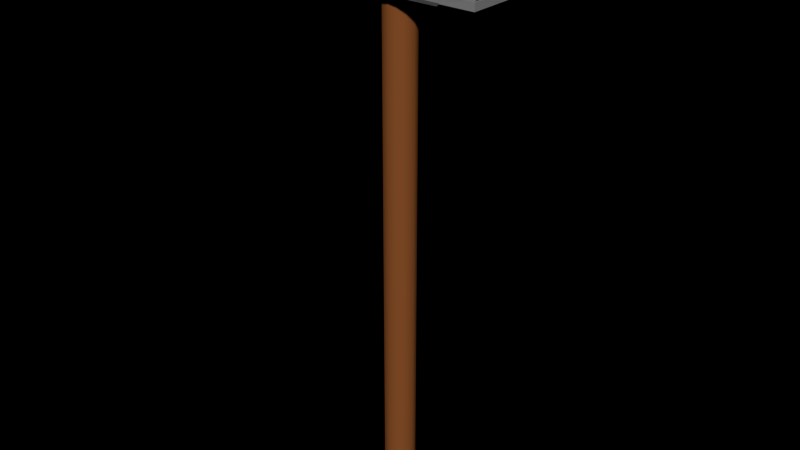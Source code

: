 # Source: hammer_2.blend  (saved by Blender 2.74.0; exported with 4.5.12 LTS)
import bpy
from mathutils import Matrix  # noqa: F401  (used for matrix-valued properties, if any)

bpy.ops.wm.read_factory_settings(use_empty=True)
scene = bpy.context.scene
scene.name = 'Scene'

# ---- collections
col_collection_1 = bpy.data.collections.new('Collection 1'); scene.collection.children.link(col_collection_1)

# ---- materials (node trees are filled in below, after node groups)
mat_wood = bpy.data.materials.new('wood')
mat_wood.alpha_threshold = 0.0
mat_wood.use_transparent_shadow = False
mat_wood.diffuse_color = (0.2462, 0.07929, 0.02146, 1.0)
mat_wood.roughness = 0.5
mat_wood.specular_intensity = 0.005155
mat_metakl = bpy.data.materials.new(',metakl')
mat_metakl.alpha_threshold = 0.0
mat_metakl.use_transparent_shadow = False
mat_metakl.diffuse_color = (0.233, 0.233, 0.233, 1.0)
mat_metakl.roughness = 0.5
mat_metakl.specular_intensity = 0.1392

# ---- material node trees

# ---- world
world_world = bpy.data.worlds.new('World'); scene.world = world_world
world_world.color = (0.0, 0.0, 0.0)
world_world.use_sun_shadow = False
world_world.sun_shadow_jitter_overblur = 0.0
world_world.cycles.sampling_method = 'MANUAL'
world_world.cycles.sample_map_resolution = 256

# ---- meshes
me_cylinder = bpy.data.meshes.new('Cylinder')
me_cylinder.from_pydata([(4.225e-09, 0.04303, 0.01726), (4.225e-09, 0.04303, 1.582), (0.03726, -0.02151, 0.01726), (0.02151, -0.03726, 1.582), (1.072e-08, -0.04303, 1.582), (-0.03726, -0.02151, 0.01726), (-0.03726, 0.02151, 0.01726), (-0.03726, 0.02151, 1.582), (0.02151, 0.03726, 0.007651), (0.03726, 0.02151, 0.007651), (0.02151, -0.03726, 0.007651), (1.473e-08, -0.04303, 0.007651), (-0.02151, -0.03726, 0.007651), (-0.03726, 0.02151, 0.007651), (-9.387e-06, 0.04741, 0.01727), (0.0238, 0.04103, 0.01727), (0.04123, 0.0236, 0.01727), (0.04761, -0.0002066, 0.01727), (0.04123, -0.02402, 0.01727), (0.0238, -0.04144, 0.01727), (-9.38e-06, -0.04782, 0.01727), (-0.02382, -0.04144, 0.01727), (-0.04125, -0.02402, 0.01727), (-0.04125, 0.0236, 0.01727), (-0.02382, 0.04103, 0.01727), (-9.383e-06, 0.04741, 0.007658), (0.04123, 0.0236, 0.007658), (0.04761, -0.0002066, 0.007658), (-9.376e-06, -0.04782, 0.007658), (-0.02382, -0.04144, 0.007658), (-0.02382, 0.04103, 0.007658), (1.872e-09, 0.04303, -6.648e-08), (0.02151, 0.03726, -6.648e-08), (0.03726, 0.02151, -6.648e-08), (0.04303, 4.45e-09, -6.648e-08), (0.03726, -0.02151, -6.648e-08), (-0.02151, -0.03726, -6.648e-08), (-0.04303, -1.367e-08, 1.582), (8.234e-09, 0.04303, 1.592), (0.03726, 0.02151, 1.592), (0.04303, 4.45e-09, 1.592), (-0.03726, 0.02151, 1.592), (0.0238, 0.04103, 1.582), (0.04123, 0.0236, 1.582), (0.04761, -0.0002066, 1.582), (-0.02382, -0.04144, 1.582), (-0.04125, -0.02402, 1.582), (-0.04125, 0.0236, 1.582), (-0.02382, 0.04103, 1.582), (-9.383e-06, 0.04741, 1.592), (0.0238, 0.04103, 1.592), (0.0238, -0.04144, 1.592), (-0.02382, 0.04103, 1.592), (0.03726, 0.02151, 1.6), (0.03726, -0.02151, 1.6), (0.02151, -0.03726, 1.6), (8.37e-09, -0.04303, 1.6), (-0.03726, -0.02151, 1.6), (-0.03726, 0.02151, 1.6), (-0.02151, 0.03726, 1.6), (4.225e-09, 0.04303, 1.382), (0.02151, 0.03726, 1.382), (0.03726, 0.02151, 1.382), (0.04303, 4.45e-09, 1.382), (0.02151, -0.03726, 1.382), (1.072e-08, -0.04303, 1.382), (-0.02151, -0.03726, 1.382), (-0.03726, 0.02151, 1.382), (-0.02151, 0.03726, 1.382), (0.03726, -0.02151, 1.382), (-0.03726, -0.02151, 1.382), (-0.04303, -1.367e-08, 1.382), (8.234e-09, 0.04303, 1.398), (0.02151, 0.03726, 1.398), (0.03726, 0.02151, 1.398), (0.04303, 4.45e-09, 1.398), (0.03726, -0.02151, 1.398), (0.02151, -0.03726, 1.398), (1.473e-08, -0.04303, 1.398), (-0.02151, -0.03726, 1.398), (-0.03726, -0.02151, 1.398), (-0.04303, -1.367e-08, 1.398), (-0.03726, 0.02151, 1.398), (-0.02151, 0.03726, 1.398), (-9.387e-06, 0.04741, 1.382), (0.0238, 0.04103, 1.382), (0.04123, 0.0236, 1.382), (0.0238, -0.04144, 1.382), (-0.02382, -0.04144, 1.382), (-0.04125, -0.02402, 1.382), (-0.02382, 0.04103, 1.382), (0.0238, 0.04103, 1.398), (0.04123, 0.0236, 1.398), (0.0238, -0.04144, 1.398), (-0.02382, -0.04144, 1.398), (-0.04763, -0.0002066, 1.398), (0.02151, 0.03726, 0.01726), (0.02151, 0.03726, 1.582), (0.03726, 0.02151, 0.01726), (0.03726, 0.02151, 1.582), (0.04303, 4.45e-09, 0.01726), (0.04303, 4.45e-09, 1.582), (0.02151, -0.03726, 0.01726), (1.072e-08, -0.04303, 0.01726), (-0.02151, -0.03726, 0.01726), (-0.02151, -0.03726, 1.582), (-0.04303, -1.367e-08, 0.01726), (-0.02151, 0.03726, 0.01726), (-0.02151, 0.03726, 1.582), (8.234e-09, 0.04303, 0.007651), (0.04303, 4.45e-09, 0.007651), (0.03726, -0.02151, 0.007651), (-0.03726, -0.02151, 0.007651), (-0.04303, -1.367e-08, 0.007651), (-0.02151, 0.03726, 0.007651), (-0.04763, -0.0002066, 0.01727), (0.0238, 0.04103, 0.007658), (0.04123, -0.02402, 0.007658), (0.0238, -0.04144, 0.007658), (-0.04125, -0.02402, 0.007658), (-0.04763, -0.0002066, 0.007658), (-0.04125, 0.0236, 0.007658), (0.02151, -0.03726, -6.648e-08), (8.37e-09, -0.04303, -6.648e-08), (-0.03726, -0.02151, -6.648e-08), (-0.04303, -1.367e-08, -6.648e-08), (-0.03726, 0.02151, -6.648e-08), (-0.02151, 0.03726, -6.648e-08), (-0.03726, -0.02151, 1.582), (0.02151, 0.03726, 1.592), (0.03726, -0.02151, 1.592), (0.02151, -0.03726, 1.592), (1.473e-08, -0.04303, 1.592), (-0.02151, -0.03726, 1.592), (-0.03726, -0.02151, 1.592), (-0.04303, -1.367e-08, 1.592), (-0.02151, 0.03726, 1.592), (-9.387e-06, 0.04741, 1.582), (0.04123, -0.02402, 1.582), (0.0238, -0.04144, 1.582), (-9.38e-06, -0.04782, 1.582), (-0.04763, -0.0002066, 1.582), (0.04123, 0.0236, 1.592), (0.04761, -0.0002066, 1.592), (0.04123, -0.02402, 1.592), (-9.376e-06, -0.04782, 1.592), (-0.02382, -0.04144, 1.592), (-0.04125, -0.02402, 1.592), (-0.04763, -0.0002066, 1.592), (-0.04125, 0.0236, 1.592), (1.872e-09, 0.04303, 1.6), (0.02151, 0.03726, 1.6), (0.04303, 4.45e-09, 1.6), (-0.02151, -0.03726, 1.6), (-0.04303, -1.367e-08, 1.6), (0.03726, -0.02151, 1.582), (0.04761, -0.0002066, 1.382), (0.04123, -0.02402, 1.382), (-9.38e-06, -0.04782, 1.382), (-0.04763, -0.0002066, 1.382), (-0.04125, 0.0236, 1.382), (-9.383e-06, 0.04741, 1.398), (0.04761, -0.0002066, 1.398), (0.04123, -0.02402, 1.398), (-9.376e-06, -0.04782, 1.398), (-0.04125, -0.02402, 1.398), (-0.04125, 0.0236, 1.398), (-0.02382, 0.04103, 1.398), (0.2634, -0.07906, 1.41), (0.1744, -0.07464, 1.554), (0.2683, -0.08342, 1.41), (0.2683, -0.08342, 1.43), (0.01486, -0.0729, 1.577), (0.1813, -0.0729, 1.577), (0.2564, -0.0729, 1.4), (0.1813, -0.006158, 1.4), (0.1549, -0.08627, 1.514), (0.01946, -0.08627, 1.44), (0.01712, -0.08345, 1.528), (0.1572, -0.08345, 1.551), (0.2693, -0.00619, 1.517), (0.2767, -0.0573, 1.529), (0.2634, -0.07906, 1.568), (0.2634, -0.07906, 1.554), (0.1744, -0.07906, 1.554), (0.2634, -0.07906, 1.525), (0.1744, -0.07906, 1.525), (0.1744, -0.07906, 1.568), (0.1744, -0.07906, 1.41), (0.1744, -0.07906, 1.43), (0.2484, -0.07464, 1.554), (0.2484, -0.07464, 1.525), (0.1744, -0.07464, 1.525), (0.2634, -0.07906, 1.43), (0.1744, -0.08342, 1.41), (0.1744, -0.08342, 1.43), (0.1608, -0.006158, 1.577), (0.1608, -0.0729, 1.577), (0.05443, -0.006158, 1.577), (0.2564, -0.006158, 1.577), (0.2564, -0.0729, 1.577), (0.1813, -0.006158, 1.577), (0.1608, -0.006158, 1.4), (0.1608, -0.0729, 1.4), (0.05443, -0.006158, 1.4), (0.01486, -0.0729, 1.4), (0.2564, -0.006158, 1.4), (0.1813, -0.0729, 1.4), (0.01946, -0.08627, 1.514), (0.1549, -0.08627, 1.44), (0.01712, -0.08345, 1.551), (0.1572, -0.08345, 1.528), (0.2693, -0.07287, 1.517), (0.2693, -0.07287, 1.437), (0.2693, -0.00619, 1.437), (0.2767, -0.0573, 1.533), (-0.2634, -0.07906, 1.554), (1.125e-08, -0.07906, 1.525), (-0.1744, -0.07464, 1.554), (1.125e-08, -0.07906, 1.43), (-0.2683, -0.08342, 1.41), (-0.1744, -0.08342, 1.43), (-0.05443, -0.006158, 1.577), (-0.01486, -0.0729, 1.577), (-0.2564, -0.0729, 1.577), (-0.1813, -0.0729, 1.577), (-0.1608, -0.0729, 1.4), (-0.2564, -0.0729, 1.4), (-0.01946, -0.08627, 1.44), (-0.1549, -0.08627, 1.44), (-0.01712, -0.08345, 1.551), (-0.1572, -0.08345, 1.528), (-0.2693, -0.00619, 1.517), (-0.2693, -0.00619, 1.437), (-0.2634, -0.07906, 1.568), (-0.1744, -0.07906, 1.554), (-0.2634, -0.07906, 1.525), (-0.1744, -0.07906, 1.525), (-0.1744, -0.07906, 1.568), (1.125e-08, -0.07906, 1.568), (1.125e-08, -0.07906, 1.41), (-0.1744, -0.07906, 1.41), (1.125e-08, -0.07906, 1.554), (-0.1744, -0.07906, 1.43), (-0.2484, -0.07464, 1.554), (-0.2484, -0.07464, 1.525), (-0.1744, -0.07464, 1.525), (-0.2634, -0.07906, 1.43), (-0.2683, -0.08342, 1.43), (-0.1744, -0.08342, 1.41), (-0.1608, -0.006158, 1.577), (-0.1608, -0.0729, 1.577), (-0.2564, -0.006158, 1.577), (-0.1813, -0.006158, 1.577), (-0.1608, -0.006158, 1.4), (-0.05443, -0.006158, 1.4), (-0.01486, -0.0729, 1.4), (-0.2564, -0.006158, 1.4), (-0.1813, -0.006158, 1.4), (-0.1813, -0.0729, 1.4), (-0.2634, -0.07906, 1.41), (-0.01946, -0.08627, 1.514), (-0.1549, -0.08627, 1.514), (-0.1572, -0.08345, 1.551), (-0.01712, -0.08345, 1.528), (-0.2693, -0.07287, 1.517), (-0.2693, -0.07287, 1.437), (-0.2767, -0.0573, 1.533), (-0.2767, -0.0573, 1.529), (0.2634, 0.07906, 1.554), (0.2634, 0.07906, 1.525), (0.2634, 3.912e-08, 1.554), (0.2484, 0.07464, 1.554), (0.2484, 3.912e-08, 1.525), (0.2634, 3.912e-08, 1.43), (0.1744, 0.07906, 1.43), (0.2683, 0.08342, 1.41), (0.2683, 0.08342, 1.43), (0.2683, 3.912e-08, 1.43), (0.05443, 0.006159, 1.577), (0.1813, 0.006159, 1.577), (0.01486, 0.0729, 1.4), (0.01946, 0.08627, 1.514), (0.1549, 0.08627, 1.514), (0.1549, 0.08627, 1.44), (0.01712, 0.08345, 1.551), (0.01712, 0.08345, 1.528), (0.1572, 0.08345, 1.551), (0.1572, 0.08345, 1.528), (0.2693, 0.07287, 1.517), (0.2767, 0.0573, 1.529), (0.2634, 3.912e-08, 1.568), (0.2634, 0.07906, 1.568), (0.1744, 0.07464, 1.554), (0.1744, 0.07906, 1.554), (0.2634, 3.912e-08, 1.525), (0.1744, 0.07906, 1.525), (0.1744, 0.07906, 1.568), (0.1744, 0.07906, 1.41), (0.1744, 3.912e-08, 1.568), (0.2484, 3.912e-08, 1.554), (0.2484, 0.07464, 1.525), (0.1744, 0.07464, 1.525), (0.2634, 0.07906, 1.43), (0.1744, 0.08342, 1.41), (0.2683, 3.912e-08, 1.41), (0.1744, 0.08342, 1.43), (0.1608, 0.006159, 1.577), (0.1608, 0.0729, 1.577), (0.01486, 0.0729, 1.577), (0.2564, 0.006159, 1.577), (0.2564, 0.0729, 1.577), (0.1813, 0.0729, 1.577), (0.1608, 0.006159, 1.4), (0.1608, 0.0729, 1.4), (0.05443, 0.006159, 1.4), (0.1744, 3.912e-08, 1.41), (0.2564, 0.006159, 1.4), (0.2564, 0.0729, 1.4), (0.1813, 0.006159, 1.4), (0.1813, 0.0729, 1.4), (0.2634, 0.07906, 1.41), (0.2634, 3.912e-08, 1.41), (0.01946, 0.08627, 1.44), (0.2693, 0.00619, 1.517), (0.2693, 0.07287, 1.437), (0.2693, 0.00619, 1.437), (0.2767, 0.0573, 1.533), (0.2698, 3.912e-08, 1.533), (0.2698, 3.912e-08, 1.529), (-0.2634, 0.07906, 1.554), (-0.2634, 3.912e-08, 1.554), (1.125e-08, 3.912e-08, 1.568), (-0.2484, 3.912e-08, 1.525), (-0.1744, 0.07464, 1.554), (-0.1744, 0.07464, 1.525), (-0.2634, 3.912e-08, 1.43), (-0.2683, 0.08342, 1.41), (-0.1744, 0.08342, 1.41), (-0.2683, 3.912e-08, 1.43), (-0.1744, 0.08342, 1.43), (-0.1608, 0.0729, 1.577), (-0.01486, 0.0729, 1.577), (-0.2564, 0.0729, 1.577), (-0.2564, 0.006159, 1.577), (1.125e-08, 3.912e-08, 1.41), (-0.1608, 0.006159, 1.4), (-0.01946, 0.08627, 1.514), (-0.01946, 0.08627, 1.44), (-0.2693, 0.07287, 1.517), (-0.2693, 0.00619, 1.437), (-0.2698, 3.912e-08, 1.529), (-0.2634, 3.912e-08, 1.568), (-0.2634, 0.07906, 1.568), (-0.1744, 0.07906, 1.554), (-0.2634, 0.07906, 1.525), (-0.2634, 3.912e-08, 1.525), (-0.1744, 0.07906, 1.525), (-0.1744, 0.07906, 1.568), (1.125e-08, 0.07906, 1.568), (1.125e-08, 0.07906, 1.41), (-0.1744, 0.07906, 1.41), (1.125e-08, 0.07906, 1.554), (1.125e-08, 0.07906, 1.525), (-0.1744, 0.07906, 1.43), (-0.1744, 3.912e-08, 1.568), (-0.2484, 0.07464, 1.554), (-0.2484, 3.912e-08, 1.554), (-0.2484, 0.07464, 1.525), (-0.2634, 0.07906, 1.43), (1.125e-08, 0.07906, 1.43), (-0.2683, 0.08342, 1.43), (-0.2683, 3.912e-08, 1.41), (-0.1608, 0.006159, 1.577), (-0.05443, 0.006159, 1.577), (-0.1813, 0.006159, 1.577), (-0.1813, 0.0729, 1.577), (-0.1608, 0.0729, 1.4), (-0.05443, 0.006159, 1.4), (-0.01486, 0.0729, 1.4), (-0.1744, 3.912e-08, 1.41), (-0.2564, 0.006159, 1.4), (-0.2564, 0.0729, 1.4), (-0.1813, 0.006159, 1.4), (-0.1813, 0.0729, 1.4), (-0.2634, 0.07906, 1.41), (-0.2634, 3.912e-08, 1.41), (-0.1549, 0.08627, 1.514), (-0.1549, 0.08627, 1.44), (-0.01712, 0.08345, 1.551), (-0.1572, 0.08345, 1.551), (-0.01712, 0.08345, 1.528), (-0.1572, 0.08345, 1.528), (-0.2693, 0.00619, 1.517), (-0.2693, 0.07287, 1.437), (-0.2767, 0.0573, 1.533), (-0.2767, 0.0573, 1.529), (-0.2698, 3.912e-08, 1.533)], [], [(98, 100, 17, 16), (104, 5, 22, 21), (96, 98, 16, 15), (103, 104, 21, 20), (112, 113, 125, 124), (45, 146, 147, 46), (2, 155, 3, 102), (77, 93, 163, 76), (79, 94, 164, 78), (74, 92, 91, 73), (75, 162, 92, 74), (73, 91, 161, 72), (78, 164, 93, 77), (76, 163, 162, 75), (71, 159, 160, 67), (299, 201, 199, 291), (287, 288, 286, 285), (274, 193, 171, 278), (291, 182, 183, 271), (186, 185, 191, 192), (189, 219, 240, 188), (187, 239, 242, 184), (186, 184, 179, 211), (203, 205, 204, 202), (193, 189, 195, 171), (182, 187, 184, 183), (184, 186, 192, 169), (191, 273, 329, 181), (190, 169, 192, 191), (183, 184, 169, 190), (185, 295, 273, 191), (271, 183, 190, 300), (193, 274, 214, 213), (219, 189, 209, 177), (185, 186, 189, 193), (278, 171, 170, 305), (171, 195, 194, 170), (189, 188, 194, 195), (197, 196, 198, 172), (299, 196, 197, 187), (332, 198, 196, 299), (239, 172, 198, 332), (187, 197, 172, 239), (200, 199, 201, 173), (291, 199, 200, 182), (187, 173, 201, 299), (182, 200, 173, 187), (345, 316, 202, 204), (174, 207, 175, 206), (316, 188, 203, 202), (168, 322, 305, 170), (188, 168, 170, 194), (240, 345, 204, 205), (188, 240, 205, 203), (322, 168, 174, 206), (316, 322, 206, 175), (188, 316, 175, 207), (168, 188, 207, 174), (176, 208, 177, 209), (189, 186, 176, 209), (217, 219, 177, 208), (186, 217, 208, 176), (179, 210, 178, 211), (217, 186, 211, 178), (184, 242, 210, 179), (242, 217, 178, 210), (180, 212, 213, 214), (274, 295, 180, 214), (185, 193, 213, 212), (295, 185, 212, 180), (328, 215, 181, 329), (300, 190, 215, 328), (190, 191, 181, 215), (336, 339, 248, 247), (352, 331, 216, 234), (237, 246, 245, 236), (243, 241, 240, 219), (238, 235, 242, 239), (237, 231, 263, 235), (226, 254, 255, 256), (247, 248, 221, 243), (234, 216, 235, 238), (235, 218, 246, 237), (245, 268, 351, 333), (244, 245, 246, 218), (216, 244, 218, 235), (236, 245, 333, 356), (331, 367, 244, 216), (247, 266, 233, 336), (219, 228, 229, 243), (236, 247, 243, 237), (339, 372, 220, 248), (248, 220, 249, 221), (243, 221, 249, 241), (251, 223, 222, 250), (365, 238, 251, 250), (332, 365, 250, 222), (239, 332, 222, 223), (238, 239, 223, 251), (224, 225, 253, 252), (352, 234, 224, 252), (365, 352, 252, 253), (238, 365, 253, 225), (234, 238, 225, 224), (345, 255, 254, 380), (227, 257, 258, 259), (380, 254, 226, 241), (260, 220, 372, 386), (241, 249, 220, 260), (240, 256, 255, 345), (241, 226, 256, 240), (386, 257, 227, 260), (380, 258, 257, 386), (241, 259, 258, 380), (260, 227, 259, 241), (262, 229, 228, 261), (243, 229, 262, 237), (217, 261, 228, 219), (237, 262, 261, 217), (263, 231, 264, 230), (217, 264, 231, 237), (235, 263, 230, 242), (242, 230, 264, 217), (232, 233, 266, 265), (336, 233, 232, 356), (236, 265, 266, 247), (356, 232, 265, 236), (397, 351, 268, 267), (367, 397, 267, 244), (244, 267, 268, 245), (274, 278, 277, 303), (291, 271, 269, 292), (296, 302, 301, 270), (275, 298, 360, 370), (297, 294, 362, 359), (296, 288, 287, 294), (314, 313, 315, 281), (303, 277, 306, 275), (292, 269, 294, 297), (294, 293, 302, 296), (301, 290, 329, 273), (272, 301, 302, 293), (269, 272, 293, 294), (270, 301, 273, 295), (271, 300, 272, 269), (303, 325, 326, 274), (370, 323, 284, 275), (270, 303, 275, 296), (278, 305, 276, 277), (277, 276, 304, 306), (275, 306, 304, 298), (308, 309, 279, 307), (299, 297, 308, 307), (332, 299, 307, 279), (359, 332, 279, 309), (297, 359, 309, 308), (311, 312, 280, 310), (291, 292, 311, 310), (299, 291, 310, 280), (297, 299, 280, 312), (292, 297, 312, 311), (345, 315, 313, 316), (318, 317, 319, 320), (316, 313, 314, 298), (321, 276, 305, 322), (298, 304, 276, 321), (360, 281, 315, 345), (298, 314, 281, 360), (322, 317, 318, 321), (316, 319, 317, 322), (298, 320, 319, 316), (321, 318, 320, 298), (283, 284, 323, 282), (275, 284, 283, 296), (363, 282, 323, 370), (296, 283, 282, 363), (363, 286, 288, 296), (294, 287, 285, 362), (362, 285, 286, 363), (324, 326, 325, 289), (274, 326, 324, 295), (270, 289, 325, 303), (295, 324, 289, 270), (328, 329, 290, 327), (300, 328, 327, 272), (272, 327, 290, 301), (336, 369, 371, 339), (352, 353, 330, 331), (357, 355, 368, 335), (364, 370, 360, 361), (358, 359, 362, 354), (357, 354, 390, 392), (377, 379, 378, 346), (369, 364, 340, 371), (353, 358, 354, 330), (354, 357, 335, 334), (368, 333, 351, 396), (366, 334, 335, 368), (330, 354, 334, 366), (355, 356, 333, 368), (331, 330, 366, 367), (369, 336, 350, 394), (370, 364, 388, 348), (355, 357, 364, 369), (339, 371, 337, 372), (371, 340, 338, 337), (364, 361, 338, 340), (341, 373, 374, 342), (365, 373, 341, 358), (332, 374, 373, 365), (359, 342, 374, 332), (358, 341, 342, 359), (343, 344, 375, 376), (352, 344, 343, 353), (365, 375, 344, 352), (358, 376, 375, 365), (353, 343, 376, 358), (345, 380, 346, 378), (382, 384, 383, 381), (380, 361, 377, 346), (385, 386, 372, 337), (361, 385, 337, 338), (360, 345, 378, 379), (361, 360, 379, 377), (386, 385, 382, 381), (380, 386, 381, 383), (361, 380, 383, 384), (385, 361, 384, 382), (387, 347, 348, 388), (364, 357, 387, 388), (363, 370, 348, 347), (357, 363, 347, 387), (390, 389, 391, 392), (363, 357, 392, 391), (354, 362, 389, 390), (362, 363, 391, 389), (393, 349, 394, 350), (336, 356, 393, 350), (355, 369, 394, 349), (356, 355, 349, 393), (397, 395, 396, 351), (367, 366, 395, 397), (366, 368, 396, 395), (81, 95, 165, 80), (83, 167, 166, 82), (90, 167, 161, 84), (160, 166, 167, 90), (159, 95, 166, 160), (89, 165, 95, 159), (88, 94, 165, 89), (158, 164, 94, 88), (87, 93, 164, 158), (157, 163, 93, 87), (156, 162, 163, 157), (86, 92, 162, 156), (85, 91, 92, 86), (84, 161, 91, 85), (72, 161, 167, 83), (70, 89, 159, 71), (82, 166, 95, 81), (80, 165, 94, 79), (64, 87, 158, 65), (62, 86, 156, 63), (67, 160, 90, 68), (66, 88, 89, 70), (60, 84, 85, 61), (69, 157, 87, 64), (61, 85, 86, 62), (68, 90, 84, 60), (63, 156, 157, 69), (65, 158, 88, 66), (0, 1, 97, 96), (96, 97, 99, 98), (98, 99, 101, 100), (102, 3, 4, 103), (103, 4, 105, 104), (100, 101, 155, 2), (107, 108, 1, 0), (6, 7, 108, 107), (102, 103, 20, 19), (114, 109, 31, 127), (10, 111, 117, 118), (6, 107, 24, 23), (12, 11, 28, 29), (0, 96, 15, 14), (113, 112, 119, 120), (2, 102, 19, 18), (114, 13, 121, 30), (9, 8, 116, 26), (24, 14, 25, 30), (23, 24, 30, 121), (115, 23, 121, 120), (22, 115, 120, 119), (21, 22, 119, 29), (20, 21, 29, 28), (19, 20, 28, 118), (18, 19, 118, 117), (17, 18, 117, 27), (16, 17, 27, 26), (15, 16, 26, 116), (14, 15, 116, 25), (110, 9, 26, 27), (109, 114, 30, 25), (5, 106, 115, 22), (8, 109, 25, 116), (13, 113, 120, 121), (107, 0, 14, 24), (112, 12, 29, 119), (100, 2, 18, 17), (11, 10, 118, 28), (106, 6, 23, 115), (111, 110, 27, 117), (31, 32, 33, 34, 35, 122, 123, 36, 124, 125, 126, 127), (13, 114, 127, 126), (113, 13, 126, 125), (12, 112, 124, 36), (11, 12, 36, 123), (10, 11, 123, 122), (111, 10, 122, 35), (110, 111, 35, 34), (9, 110, 34, 33), (8, 9, 33, 32), (109, 8, 32, 31), (136, 59, 150, 38), (131, 51, 144, 130), (133, 146, 145, 132), (135, 148, 147, 134), (136, 52, 149, 41), (39, 142, 50, 129), (48, 52, 49, 137), (47, 149, 52, 48), (141, 148, 149, 47), (46, 147, 148, 141), (140, 145, 146, 45), (139, 51, 145, 140), (138, 144, 51, 139), (44, 143, 144, 138), (43, 142, 143, 44), (42, 50, 142, 43), (137, 49, 50, 42), (40, 143, 142, 39), (38, 49, 52, 136), (128, 46, 141, 37), (129, 50, 49, 38), (41, 149, 148, 135), (134, 147, 146, 133), (132, 145, 51, 131), (130, 144, 143, 40), (150, 59, 58, 154, 57, 153, 56, 55, 54, 152, 53, 151), (41, 58, 59, 136), (135, 154, 58, 41), (134, 57, 154, 135), (133, 153, 57, 134), (132, 56, 153, 133), (131, 55, 56, 132), (130, 54, 55, 131), (40, 152, 54, 130), (39, 53, 152, 40), (129, 151, 53, 39), (38, 150, 151, 129), (104, 105, 128, 5), (5, 128, 37, 106), (106, 37, 7, 6), (3, 139, 140, 4), (99, 43, 44, 101), (7, 47, 48, 108), (105, 45, 46, 128), (1, 137, 42, 97), (155, 138, 139, 3), (97, 42, 43, 99), (108, 48, 137, 1), (101, 44, 138, 155), (4, 140, 45, 105), (37, 141, 47, 7)])
me_cylinder.polygons.foreach_set('use_smooth', [1, 1, 1, 1, 1, 1, 1, 1, 1, 1, 1, 1, 1, 1, 1, 0, 0, 0, 0, 0, 0, 0, 0, 0, 0, 0, 0, 0, 0, 0, 0, 0, 0, 0, 0, 0, 0, 0, 0, 0, 0, 0, 0, 0, 0, 0, 0, 0, 0, 0, 0, 0, 0, 0, 0, 0, 0, 0, 0, 0, 0, 0, 0, 0, 0, 0, 0, 0, 0, 0, 0, 0, 0, 0, 0, 0, 0, 0, 0, 0, 0, 0, 0, 0, 0, 0, 0, 0, 0, 0, 0, 0, 0, 0, 0, 0, 0, 0, 0, 0, 0, 0, 0, 0, 0, 0, 0, 0, 0, 0, 0, 0, 0, 0, 0, 0, 0, 0, 0, 0, 0, 0, 0, 0, 0, 0, 0, 0, 0, 0, 0, 0, 0, 0, 0, 0, 0, 0, 0, 0, 0, 0, 0, 0, 0, 0, 0, 0, 0, 0, 0, 0, 0, 0, 0, 0, 0, 0, 0, 0, 0, 0, 0, 0, 0, 0, 0, 0, 0, 0, 0, 0, 0, 0, 0, 0, 0, 0, 0, 0, 0, 0, 0, 0, 0, 0, 0, 0, 0, 0, 0, 0, 0, 0, 0, 0, 0, 0, 0, 0, 0, 0, 0, 0, 0, 0, 0, 0, 0, 0, 0, 0, 0, 0, 0, 0, 0, 0, 0, 0, 0, 0, 0, 0, 0, 0, 0, 0, 0, 0, 0, 0, 0, 0, 0, 0, 0, 0, 0, 0, 0, 0, 0, 1, 1, 1, 1, 1, 1, 1, 1, 1, 1, 1, 1, 1, 1, 1, 1, 1, 1, 1, 1, 1, 1, 1, 1, 1, 1, 1, 1, 1, 1, 1, 1, 1, 1, 1, 1, 1, 1, 1, 1, 1, 1, 1, 1, 1, 1, 1, 1, 1, 1, 1, 1, 1, 1, 1, 1, 1, 1, 1, 1, 1, 1, 1, 1, 1, 1, 1, 1, 1, 1, 1, 1, 1, 1, 1, 1, 1, 1, 1, 1, 1, 1, 1, 1, 1, 1, 1, 1, 1, 1, 1, 1, 1, 1, 1, 1, 1, 1, 1, 1, 1, 1, 1, 1, 1, 1, 1, 1, 1, 1, 1, 1, 1, 1, 1, 1, 1, 1, 1, 1, 1, 1, 1, 1, 1, 1, 1, 1, 1, 1, 1])
me_cylinder.polygons.foreach_set('material_index', [1, 1, 1, 1, 1, 1, 0, 1, 1, 1, 1, 1, 1, 1, 1, 1, 1, 1, 1, 1, 1, 1, 1, 1, 1, 1, 1, 1, 1, 1, 1, 1, 1, 1, 1, 1, 1, 1, 1, 1, 1, 1, 1, 1, 1, 1, 1, 1, 1, 1, 1, 1, 1, 1, 1, 1, 1, 1, 1, 1, 1, 1, 1, 1, 1, 1, 1, 1, 1, 1, 1, 1, 1, 1, 1, 1, 1, 1, 1, 1, 1, 1, 1, 1, 1, 1, 1, 1, 1, 1, 1, 1, 1, 1, 1, 1, 1, 1, 1, 1, 1, 1, 1, 1, 1, 1, 1, 1, 1, 1, 1, 1, 1, 1, 1, 1, 1, 1, 1, 1, 1, 1, 1, 1, 1, 1, 1, 1, 1, 1, 1, 1, 1, 1, 1, 1, 1, 1, 1, 1, 1, 1, 1, 1, 1, 1, 1, 1, 1, 1, 1, 1, 1, 1, 1, 1, 1, 1, 1, 1, 1, 1, 1, 1, 1, 1, 1, 1, 1, 1, 1, 1, 1, 1, 1, 1, 1, 1, 1, 1, 1, 1, 1, 1, 1, 1, 1, 1, 1, 1, 1, 1, 1, 1, 1, 1, 1, 1, 1, 1, 1, 1, 1, 1, 1, 1, 1, 1, 1, 1, 1, 1, 1, 1, 1, 1, 1, 1, 1, 1, 1, 1, 1, 1, 1, 1, 1, 1, 1, 1, 1, 1, 1, 1, 1, 1, 1, 1, 1, 1, 1, 1, 1, 1, 1, 1, 1, 1, 1, 1, 1, 1, 1, 1, 1, 1, 1, 1, 1, 1, 1, 1, 1, 1, 1, 1, 1, 1, 1, 1, 1, 0, 0, 0, 0, 0, 0, 0, 0, 1, 1, 1, 1, 1, 1, 1, 1, 1, 1, 1, 1, 1, 1, 1, 1, 1, 1, 1, 1, 1, 1, 1, 1, 1, 1, 1, 1, 1, 1, 1, 1, 1, 1, 1, 1, 1, 1, 1, 1, 1, 1, 1, 1, 1, 1, 1, 1, 1, 1, 1, 1, 1, 1, 1, 1, 1, 1, 1, 1, 1, 1, 1, 1, 1, 1, 1, 1, 1, 1, 1, 1, 1, 1, 1, 1, 1, 1, 1, 1, 1, 0, 0, 0, 1, 1, 1, 1, 1, 1, 1, 1, 1, 1, 1])
_k = set([(0, 96), (0, 107), (1, 97), (1, 108), (2, 100), (2, 102), (3, 4), (3, 155), (4, 105), (5, 104), (5, 106), (6, 106), (6, 107), (7, 37), (7, 108), (8, 9), (8, 109), (9, 110), (10, 11), (10, 111), (11, 12), (12, 112), (13, 113), (13, 114), (14, 15), (14, 24), (15, 16), (16, 17), (17, 18), (18, 19), (19, 20), (20, 21), (21, 22), (22, 115), (23, 24), (23, 115), (25, 30), (25, 116), (26, 27), (26, 116), (27, 117), (28, 29), (28, 118), (29, 119), (30, 121), (31, 32), (31, 127), (32, 33), (33, 34), (34, 35), (35, 122), (36, 123), (36, 124), (37, 128), (38, 129), (38, 136), (39, 40), (39, 129), (40, 130), (41, 135), (41, 136), (42, 43), (42, 137), (43, 44), (44, 138), (45, 46), (45, 140), (46, 141), (47, 48), (47, 141), (48, 137), (49, 50), (49, 52), (50, 142), (51, 144), (51, 145), (52, 149), (53, 151), (53, 152), (54, 55), (54, 152), (55, 56), (56, 153), (57, 153), (57, 154), (58, 59), (58, 154), (59, 150), (84, 85), (84, 90), (85, 86), (86, 156), (87, 157), (87, 158), (88, 89), (88, 158), (89, 159), (90, 160), (91, 92), (91, 161), (92, 162), (93, 163), (93, 164), (94, 164), (94, 165), (95, 165), (95, 166), (96, 98), (97, 99), (98, 100), (99, 101), (101, 155), (102, 103), (103, 104), (105, 128), (109, 114), (110, 111), (112, 113), (117, 118), (119, 120), (120, 121), (122, 123), (124, 125), (125, 126), (126, 127), (130, 131), (131, 132), (132, 133), (133, 134), (134, 135), (138, 139), (139, 140), (142, 143), (143, 144), (145, 146), (146, 147), (147, 148), (148, 149), (150, 151), (156, 157), (159, 160), (161, 167), (162, 163), (166, 167)])
me_cylinder.attributes.new('sharp_edge', 'BOOLEAN', 'EDGE').data.foreach_set('value', [ (min(e.vertices), max(e.vertices)) in _k for e in me_cylinder.edges])
_uv = me_cylinder.uv_layers.new(name='UVMap')
_uv.uv.foreach_set('vector', [0.3436, 0.09726, 0.3466, 0.1392, 0.338, 0.14, 0.3358, 0.09803, 0.3518, 0.3402, 0.3493, 0.3909, 0.3393, 0.3902, 0.3411, 0.3397, 0.3408, 0.05853, 0.3436, 0.09726, 0.3358, 0.09803, 0.3337, 0.0589, 0.3539, 0.2865, 0.3518, 0.3402, 0.3411, 0.3397, 0.3422, 0.2865, 0.3092, 0.3904, 0.309, 0.4387, 0.2933, 0.4385, 0.2927, 0.3903, 0.3522, 0.6473, 0.3489, 0.6647, 0.3124, 0.6693, 0.307, 0.6529, 0.1433, 0.007952, 0.143, 0.9919, 0.1258, 0.9919, 0.1262, 0.007996, 0.3621, 0.1331, 0.3727, 0.1326, 0.3735, 0.1822, 0.3637, 0.1828, 0.355, 0.02347, 0.3665, 0.01954, 0.3716, 0.07925, 0.36, 0.07992, 0.3662, 0.274, 0.3745, 0.2736, 0.3748, 0.3157, 0.367, 0.3159, 0.3651, 0.2297, 0.3741, 0.2291, 0.3745, 0.2736, 0.3662, 0.274, 0.367, 0.3159, 0.3748, 0.3157, 0.3745, 0.3553, 0.3674, 0.3552, 0.36, 0.07992, 0.3716, 0.07925, 0.3727, 0.1326, 0.3621, 0.1331, 0.3637, 0.1828, 0.3735, 0.1822, 0.3741, 0.2291, 0.3651, 0.2297, 0.41, 0.4822, 0.401, 0.4828, 0.4006, 0.4383, 0.4089, 0.4379, 0.5192, 0.8711, 0.5071, 0.8794, 0.4539, 0.8799, 0.4442, 0.8715, 0.5893, 0.3726, 0.5879, 0.3505, 0.7141, 0.3463, 0.7146, 0.3666, 0.8932, 0.1791, 0.971, 0.1786, 0.9754, 0.1834, 0.8932, 0.1839, 0.4442, 0.8715, 0.4555, 0.912, 0.4505, 0.9155, 0.4317, 0.8716, 0.566, 0.4233, 0.4823, 0.4374, 0.4932, 0.4321, 0.5621, 0.4195, 0.5611, 0.5185, 0.7271, 0.5135, 0.727, 0.5325, 0.5631, 0.5374, 0.5056, 0.9546, 0.7003, 0.9692, 0.7004, 0.9858, 0.4973, 0.9705, 0.566, 0.4233, 0.5721, 0.3917, 0.5873, 0.3969, 0.5861, 0.4188, 0.5759, 0.5823, 0.7084, 0.5821, 0.673, 0.6439, 0.5754, 0.6428, 0.4882, 0.5169, 0.5611, 0.5185, 0.558, 0.5218, 0.483, 0.5215, 0.4555, 0.912, 0.5056, 0.9546, 0.4973, 0.9705, 0.4505, 0.9155, 0.5721, 0.3917, 0.566, 0.4233, 0.5621, 0.4195, 0.5683, 0.3909, 0.9671, 0.07397, 0.8932, 0.07178, 0.8973, 0.04855, 0.9425, 0.05632, 0.4892, 0.4011, 0.5683, 0.3909, 0.5621, 0.4195, 0.4932, 0.4321, 0.4505, 0.9155, 0.4973, 0.9705, 0.4944, 0.973, 0.452, 0.9239, 0.9709, 0.08783, 0.8932, 0.08646, 0.8932, 0.07178, 0.9671, 0.07397, 0.4317, 0.8716, 0.4505, 0.9155, 0.452, 0.9239, 0.4194, 0.8717, 0.971, 0.1786, 0.8932, 0.1791, 0.9009, 0.1699, 0.9629, 0.1701, 0.7271, 0.5135, 0.5611, 0.5185, 0.5828, 0.5057, 0.7088, 0.5036, 0.4823, 0.4374, 0.566, 0.4233, 0.5611, 0.5185, 0.4882, 0.5169, 0.8932, 0.1839, 0.9754, 0.1834, 0.9755, 0.203, 0.8932, 0.2035, 0.483, 0.5215, 0.558, 0.5218, 0.5585, 0.5345, 0.4841, 0.5438, 0.5611, 0.5185, 0.5631, 0.5374, 0.5585, 0.5345, 0.558, 0.5218, 0.5263, 0.9438, 0.5334, 0.8813, 0.6396, 0.8806, 0.6808, 0.9565, 0.5192, 0.8711, 0.5334, 0.8813, 0.5263, 0.9438, 0.5056, 0.9546, 0.6997, 0.8701, 0.6396, 0.8806, 0.5334, 0.8813, 0.5192, 0.8711, 0.7003, 0.9692, 0.6808, 0.9565, 0.6396, 0.8806, 0.6997, 0.8701, 0.5056, 0.9546, 0.5263, 0.9438, 0.6808, 0.9565, 0.7003, 0.9692, 0.46, 0.9094, 0.4539, 0.8799, 0.5071, 0.8794, 0.4996, 0.937, 0.4442, 0.8715, 0.4539, 0.8799, 0.46, 0.9094, 0.4555, 0.912, 0.5056, 0.9546, 0.4996, 0.937, 0.5071, 0.8794, 0.5192, 0.8711, 0.4555, 0.912, 0.46, 0.9094, 0.4996, 0.937, 0.5056, 0.9546, 0.7247, 0.653, 0.5595, 0.653, 0.5754, 0.6428, 0.673, 0.6439, 0.4819, 0.5808, 0.5491, 0.5819, 0.5478, 0.6425, 0.4814, 0.6415, 0.5595, 0.653, 0.5589, 0.5712, 0.5759, 0.5823, 0.5754, 0.6428, 0.9712, 0.2079, 0.8932, 0.2084, 0.8932, 0.2035, 0.9755, 0.203, 0.5631, 0.5374, 0.4898, 0.5478, 0.4841, 0.5438, 0.5585, 0.5345, 0.7247, 0.5719, 0.7247, 0.653, 0.673, 0.6439, 0.7084, 0.5821, 0.5589, 0.5712, 0.7247, 0.5719, 0.7084, 0.5821, 0.5759, 0.5823, 0.4703, 0.653, 0.4698, 0.5702, 0.4819, 0.5808, 0.4814, 0.6415, 0.5595, 0.653, 0.4703, 0.653, 0.4814, 0.6415, 0.5478, 0.6425, 0.5589, 0.5712, 0.5595, 0.653, 0.5478, 0.6425, 0.5491, 0.5819, 0.4698, 0.5702, 0.5589, 0.5712, 0.5491, 0.5819, 0.4819, 0.5808, 0.5836, 0.4341, 0.7082, 0.437, 0.7088, 0.5036, 0.5828, 0.5057, 0.5611, 0.5185, 0.566, 0.4233, 0.5836, 0.4341, 0.5828, 0.5057, 0.727, 0.4257, 0.7271, 0.5135, 0.7088, 0.5036, 0.7082, 0.437, 0.566, 0.4233, 0.727, 0.4257, 0.7082, 0.437, 0.5836, 0.4341, 0.5873, 0.3969, 0.7112, 0.4017, 0.711, 0.4215, 0.5861, 0.4188, 0.727, 0.4257, 0.566, 0.4233, 0.5861, 0.4188, 0.711, 0.4215, 0.5721, 0.3917, 0.7262, 0.3978, 0.7112, 0.4017, 0.5873, 0.3969, 0.7262, 0.3978, 0.727, 0.4257, 0.711, 0.4215, 0.7112, 0.4017, 0.9015, 0.09559, 0.9629, 0.09698, 0.9629, 0.1701, 0.9009, 0.1699, 0.8932, 0.1791, 0.8932, 0.08646, 0.9015, 0.09559, 0.9009, 0.1699, 0.9709, 0.08783, 0.971, 0.1786, 0.9629, 0.1701, 0.9629, 0.09698, 0.8932, 0.08646, 0.9709, 0.08783, 0.9629, 0.09698, 0.9015, 0.09559, 0.8979, 0.04521, 0.9436, 0.05346, 0.9425, 0.05632, 0.8973, 0.04855, 0.9042, 0.01426, 0.9773, 0.03927, 0.9436, 0.05346, 0.8979, 0.04521, 0.9773, 0.03927, 0.9671, 0.07397, 0.9425, 0.05632, 0.9436, 0.05346, 0.7036, 0.04352, 0.7036, 0.03869, 0.7858, 0.03922, 0.7815, 0.04402, 0.9552, 0.8686, 0.9677, 0.8685, 0.9494, 0.9127, 0.9444, 0.9092, 0.893, 0.4232, 0.897, 0.4195, 0.9664, 0.4337, 0.9773, 0.4393, 0.8962, 0.5205, 0.8939, 0.5397, 0.727, 0.5325, 0.7271, 0.5135, 0.8947, 0.9524, 0.9033, 0.9681, 0.7004, 0.9858, 0.7003, 0.9692, 0.893, 0.4232, 0.8729, 0.4185, 0.872, 0.396, 0.8878, 0.3916, 0.8734, 0.5823, 0.874, 0.6428, 0.7764, 0.6439, 0.7409, 0.5821, 0.9702, 0.5201, 0.9754, 0.5248, 0.8993, 0.5239, 0.8962, 0.5205, 0.9444, 0.9092, 0.9494, 0.9127, 0.9033, 0.9681, 0.8947, 0.9524, 0.8878, 0.3916, 0.8916, 0.3909, 0.897, 0.4195, 0.893, 0.4232, 0.7776, 0.1486, 0.753, 0.1663, 0.7078, 0.1741, 0.7036, 0.1508, 0.971, 0.4026, 0.9664, 0.4337, 0.897, 0.4195, 0.8916, 0.3909, 0.9494, 0.9127, 0.948, 0.921, 0.9062, 0.9706, 0.9033, 0.9681, 0.7813, 0.1348, 0.7776, 0.1486, 0.7036, 0.1508, 0.7036, 0.1362, 0.9677, 0.8685, 0.98, 0.8685, 0.948, 0.921, 0.9494, 0.9127, 0.7815, 0.04402, 0.7734, 0.05247, 0.7114, 0.05275, 0.7036, 0.04352, 0.7271, 0.5135, 0.7454, 0.5037, 0.8743, 0.5072, 0.8962, 0.5205, 0.9773, 0.4393, 0.9702, 0.5201, 0.8962, 0.5205, 0.893, 0.4232, 0.7036, 0.03869, 0.7036, 0.0191, 0.7859, 0.01957, 0.7858, 0.03922, 0.9754, 0.5248, 0.9739, 0.5474, 0.8986, 0.5368, 0.8993, 0.5239, 0.8962, 0.5205, 0.8993, 0.5239, 0.8986, 0.5368, 0.8939, 0.5397, 0.8739, 0.9418, 0.7196, 0.9563, 0.7599, 0.8799, 0.8661, 0.8793, 0.8802, 0.869, 0.8947, 0.9524, 0.8739, 0.9418, 0.8661, 0.8793, 0.6997, 0.8701, 0.8802, 0.869, 0.8661, 0.8793, 0.7599, 0.8799, 0.7003, 0.9692, 0.6997, 0.8701, 0.7599, 0.8799, 0.7196, 0.9563, 0.8947, 0.9524, 0.7003, 0.9692, 0.7196, 0.9563, 0.8739, 0.9418, 0.9398, 0.9066, 0.9006, 0.9347, 0.8924, 0.8771, 0.9456, 0.8771, 0.9552, 0.8686, 0.9444, 0.9092, 0.9398, 0.9066, 0.9456, 0.8771, 0.8802, 0.869, 0.9552, 0.8686, 0.9456, 0.8771, 0.8924, 0.8771, 0.8947, 0.9524, 0.8802, 0.869, 0.8924, 0.8771, 0.9006, 0.9347, 0.9444, 0.9092, 0.8947, 0.9524, 0.9006, 0.9347, 0.9398, 0.9066, 0.7247, 0.653, 0.7764, 0.6439, 0.874, 0.6428, 0.8898, 0.653, 0.9675, 0.5808, 0.968, 0.6415, 0.9016, 0.6425, 0.9002, 0.5819, 0.8898, 0.653, 0.874, 0.6428, 0.8734, 0.5823, 0.8905, 0.5712, 0.7817, 0.0147, 0.7859, 0.01957, 0.7036, 0.0191, 0.7036, 0.01426, 0.8939, 0.5397, 0.8986, 0.5368, 0.9739, 0.5474, 0.968, 0.5513, 0.7247, 0.5719, 0.7409, 0.5821, 0.7764, 0.6439, 0.7247, 0.653, 0.8905, 0.5712, 0.8734, 0.5823, 0.7409, 0.5821, 0.7247, 0.5719, 0.9791, 0.653, 0.968, 0.6415, 0.9675, 0.5808, 0.9796, 0.5702, 0.8898, 0.653, 0.9016, 0.6425, 0.968, 0.6415, 0.9791, 0.653, 0.8905, 0.5712, 0.9002, 0.5819, 0.9016, 0.6425, 0.8898, 0.653, 0.9796, 0.5702, 0.9675, 0.5808, 0.9002, 0.5819, 0.8905, 0.5712, 0.8747, 0.4343, 0.8743, 0.5072, 0.7454, 0.5037, 0.746, 0.4372, 0.8962, 0.5205, 0.8743, 0.5072, 0.8747, 0.4343, 0.893, 0.4232, 0.727, 0.4257, 0.746, 0.4372, 0.7454, 0.5037, 0.7271, 0.5135, 0.893, 0.4232, 0.8747, 0.4343, 0.746, 0.4372, 0.727, 0.4257, 0.872, 0.396, 0.8729, 0.4185, 0.7429, 0.4213, 0.742, 0.3997, 0.727, 0.4257, 0.7429, 0.4213, 0.8729, 0.4185, 0.893, 0.4232, 0.9033, 0.9681, 0.8839, 0.9759, 0.7208, 0.9902, 0.7004, 0.9858, 0.7262, 0.3978, 0.742, 0.3997, 0.7429, 0.4213, 0.727, 0.4257, 0.712, 0.127, 0.7114, 0.05275, 0.7734, 0.05247, 0.7734, 0.1256, 0.7036, 0.04352, 0.7114, 0.05275, 0.712, 0.127, 0.7036, 0.1362, 0.7813, 0.1348, 0.7734, 0.1256, 0.7734, 0.05247, 0.7815, 0.04402, 0.7036, 0.1362, 0.712, 0.127, 0.7734, 0.1256, 0.7813, 0.1348, 0.7084, 0.1774, 0.7078, 0.1741, 0.753, 0.1663, 0.7541, 0.1691, 0.7147, 0.2084, 0.7084, 0.1774, 0.7541, 0.1691, 0.7878, 0.1833, 0.7878, 0.1833, 0.7541, 0.1691, 0.753, 0.1663, 0.7776, 0.1486, 0.8932, 0.1791, 0.8932, 0.1839, 0.811, 0.1834, 0.8153, 0.1786, 0.4442, 0.8715, 0.4317, 0.8716, 0.45, 0.8275, 0.455, 0.831, 0.5676, 0.3462, 0.5637, 0.3501, 0.494, 0.3376, 0.483, 0.3323, 0.5624, 0.2498, 0.5644, 0.2307, 0.7302, 0.2355, 0.7302, 0.2546, 0.5047, 0.7878, 0.4961, 0.772, 0.699, 0.7543, 0.6991, 0.7709, 0.5676, 0.3462, 0.5879, 0.3505, 0.5893, 0.3726, 0.574, 0.378, 0.5759, 0.7236, 0.5754, 0.6631, 0.673, 0.662, 0.7084, 0.7238, 0.4886, 0.2516, 0.4833, 0.2469, 0.5593, 0.2465, 0.5624, 0.2498, 0.455, 0.831, 0.45, 0.8275, 0.4961, 0.772, 0.5047, 0.7878, 0.574, 0.378, 0.5702, 0.3789, 0.5637, 0.3501, 0.5676, 0.3462, 0.8192, 0.074, 0.8438, 0.05634, 0.889, 0.04855, 0.8932, 0.07178, 0.4901, 0.369, 0.494, 0.3376, 0.5637, 0.3501, 0.5702, 0.3789, 0.45, 0.8275, 0.4514, 0.8191, 0.4932, 0.7695, 0.4961, 0.772, 0.8155, 0.08786, 0.8192, 0.074, 0.8932, 0.07178, 0.8932, 0.08646, 0.4317, 0.8716, 0.4194, 0.8717, 0.4514, 0.8191, 0.45, 0.8275, 0.8153, 0.1786, 0.8235, 0.1702, 0.8855, 0.1699, 0.8932, 0.1791, 0.7302, 0.2546, 0.7119, 0.2645, 0.5844, 0.2627, 0.5624, 0.2498, 0.483, 0.3323, 0.4886, 0.2516, 0.5624, 0.2498, 0.5676, 0.3462, 0.8932, 0.1839, 0.8932, 0.2035, 0.8109, 0.2031, 0.811, 0.1834, 0.4833, 0.2469, 0.4844, 0.2244, 0.5598, 0.2336, 0.5593, 0.2465, 0.5624, 0.2498, 0.5593, 0.2465, 0.5598, 0.2336, 0.5644, 0.2307, 0.5255, 0.7984, 0.6798, 0.7838, 0.6395, 0.8603, 0.5333, 0.8608, 0.5192, 0.8711, 0.5047, 0.7878, 0.5255, 0.7984, 0.5333, 0.8608, 0.6997, 0.8701, 0.5192, 0.8711, 0.5333, 0.8608, 0.6395, 0.8603, 0.6991, 0.7709, 0.6997, 0.8701, 0.6395, 0.8603, 0.6798, 0.7838, 0.5047, 0.7878, 0.6991, 0.7709, 0.6798, 0.7838, 0.5255, 0.7984, 0.4596, 0.8335, 0.4988, 0.8055, 0.507, 0.863, 0.4538, 0.8631, 0.4442, 0.8715, 0.455, 0.831, 0.4596, 0.8335, 0.4538, 0.8631, 0.5192, 0.8711, 0.4442, 0.8715, 0.4538, 0.8631, 0.507, 0.863, 0.5047, 0.7878, 0.5192, 0.8711, 0.507, 0.863, 0.4988, 0.8055, 0.455, 0.831, 0.5047, 0.7878, 0.4988, 0.8055, 0.4596, 0.8335, 0.7247, 0.653, 0.673, 0.662, 0.5754, 0.6631, 0.5595, 0.653, 0.4819, 0.7252, 0.4814, 0.6644, 0.5478, 0.6634, 0.5491, 0.724, 0.5595, 0.653, 0.5754, 0.6631, 0.5759, 0.7236, 0.5589, 0.7347, 0.8152, 0.2079, 0.8109, 0.2031, 0.8932, 0.2035, 0.8932, 0.2084, 0.5644, 0.2307, 0.5598, 0.2336, 0.4844, 0.2244, 0.4902, 0.2204, 0.7247, 0.734, 0.7084, 0.7238, 0.673, 0.662, 0.7247, 0.653, 0.5589, 0.7347, 0.5759, 0.7236, 0.7084, 0.7238, 0.7247, 0.734, 0.4703, 0.653, 0.4814, 0.6644, 0.4819, 0.7252, 0.4698, 0.7357, 0.5595, 0.653, 0.5478, 0.6634, 0.4814, 0.6644, 0.4703, 0.653, 0.5589, 0.7347, 0.5491, 0.724, 0.5478, 0.6634, 0.5595, 0.653, 0.4698, 0.7357, 0.4819, 0.7252, 0.5491, 0.724, 0.5589, 0.7347, 0.5855, 0.335, 0.5844, 0.2627, 0.7119, 0.2645, 0.7114, 0.3307, 0.5624, 0.2498, 0.5844, 0.2627, 0.5855, 0.335, 0.5676, 0.3462, 0.7302, 0.3417, 0.7114, 0.3307, 0.7119, 0.2645, 0.7302, 0.2546, 0.5676, 0.3462, 0.5855, 0.335, 0.7114, 0.3307, 0.7302, 0.3417, 0.7302, 0.3417, 0.7141, 0.3463, 0.5879, 0.3505, 0.5676, 0.3462, 0.574, 0.378, 0.5893, 0.3726, 0.7146, 0.3666, 0.7302, 0.3705, 0.7302, 0.3705, 0.7146, 0.3666, 0.7141, 0.3463, 0.7302, 0.3417, 0.8849, 0.09559, 0.8855, 0.1699, 0.8235, 0.1702, 0.8234, 0.09701, 0.8932, 0.1791, 0.8855, 0.1699, 0.8849, 0.09559, 0.8932, 0.08646, 0.8155, 0.08786, 0.8234, 0.09701, 0.8235, 0.1702, 0.8153, 0.1786, 0.8932, 0.08646, 0.8849, 0.09559, 0.8234, 0.09701, 0.8155, 0.08786, 0.8884, 0.04521, 0.889, 0.04855, 0.8438, 0.05634, 0.8427, 0.05348, 0.8821, 0.01426, 0.8884, 0.04521, 0.8427, 0.05348, 0.809, 0.0393, 0.809, 0.0393, 0.8427, 0.05348, 0.8438, 0.05634, 0.8192, 0.074, 0.7036, 0.04352, 0.6258, 0.04402, 0.6215, 0.03922, 0.7036, 0.03869, 0.9552, 0.8686, 0.9439, 0.8282, 0.9489, 0.8246, 0.9677, 0.8685, 0.8927, 0.3462, 0.9773, 0.3323, 0.9663, 0.3376, 0.8966, 0.3501, 0.8979, 0.2498, 0.7302, 0.2546, 0.7302, 0.2355, 0.8959, 0.2307, 0.8938, 0.7855, 0.6991, 0.7709, 0.699, 0.7543, 0.9021, 0.7697, 0.8927, 0.3462, 0.8863, 0.378, 0.871, 0.3726, 0.8724, 0.3505, 0.8734, 0.7236, 0.7409, 0.7238, 0.7764, 0.662, 0.874, 0.6631, 0.9717, 0.2516, 0.8979, 0.2498, 0.901, 0.2465, 0.977, 0.2469, 0.9439, 0.8282, 0.8938, 0.7855, 0.9021, 0.7697, 0.9489, 0.8246, 0.8863, 0.378, 0.8927, 0.3462, 0.8966, 0.3501, 0.8901, 0.3789, 0.6297, 0.1486, 0.7036, 0.1508, 0.6995, 0.1741, 0.6543, 0.1663, 0.9702, 0.369, 0.8901, 0.3789, 0.8966, 0.3501, 0.9663, 0.3376, 0.9489, 0.8246, 0.9021, 0.7697, 0.905, 0.7672, 0.9474, 0.8162, 0.6259, 0.1348, 0.7036, 0.1362, 0.7036, 0.1508, 0.6297, 0.1486, 0.9677, 0.8685, 0.9489, 0.8246, 0.9474, 0.8162, 0.98, 0.8685, 0.6258, 0.04402, 0.7036, 0.04352, 0.6959, 0.05275, 0.6339, 0.05247, 0.7302, 0.2546, 0.8979, 0.2498, 0.8759, 0.2627, 0.7484, 0.2645, 0.9773, 0.3323, 0.8927, 0.3462, 0.8979, 0.2498, 0.9717, 0.2516, 0.7036, 0.03869, 0.6215, 0.03922, 0.6213, 0.01957, 0.7036, 0.0191, 0.977, 0.2469, 0.901, 0.2465, 0.9006, 0.2336, 0.9759, 0.2244, 0.8979, 0.2498, 0.8959, 0.2307, 0.9006, 0.2336, 0.901, 0.2465, 0.8731, 0.7964, 0.866, 0.8589, 0.7598, 0.8596, 0.7186, 0.7836, 0.8802, 0.869, 0.866, 0.8589, 0.8731, 0.7964, 0.8938, 0.7855, 0.6997, 0.8701, 0.7598, 0.8596, 0.866, 0.8589, 0.8802, 0.869, 0.6991, 0.7709, 0.7186, 0.7836, 0.7598, 0.8596, 0.6997, 0.8701, 0.8938, 0.7855, 0.8731, 0.7964, 0.7186, 0.7836, 0.6991, 0.7709, 0.9394, 0.8308, 0.9455, 0.8602, 0.8923, 0.8608, 0.8999, 0.8032, 0.9552, 0.8686, 0.9455, 0.8602, 0.9394, 0.8308, 0.9439, 0.8282, 0.8802, 0.869, 0.8923, 0.8608, 0.9455, 0.8602, 0.9552, 0.8686, 0.8938, 0.7855, 0.8999, 0.8032, 0.8923, 0.8608, 0.8802, 0.869, 0.9439, 0.8282, 0.9394, 0.8308, 0.8999, 0.8032, 0.8938, 0.7855, 0.7247, 0.653, 0.8898, 0.653, 0.874, 0.6631, 0.7764, 0.662, 0.9675, 0.7252, 0.9002, 0.724, 0.9016, 0.6634, 0.968, 0.6644, 0.8898, 0.653, 0.8905, 0.7347, 0.8734, 0.7236, 0.874, 0.6631, 0.6256, 0.0147, 0.7036, 0.01426, 0.7036, 0.0191, 0.6213, 0.01957, 0.8959, 0.2307, 0.9701, 0.2204, 0.9759, 0.2244, 0.9006, 0.2336, 0.7247, 0.734, 0.7247, 0.653, 0.7764, 0.662, 0.7409, 0.7238, 0.8905, 0.7347, 0.7247, 0.734, 0.7409, 0.7238, 0.8734, 0.7236, 0.9791, 0.653, 0.9796, 0.7357, 0.9675, 0.7252, 0.968, 0.6644, 0.8898, 0.653, 0.9791, 0.653, 0.968, 0.6644, 0.9016, 0.6634, 0.8905, 0.7347, 0.8898, 0.653, 0.9016, 0.6634, 0.9002, 0.724, 0.9796, 0.7357, 0.8905, 0.7347, 0.9002, 0.724, 0.9675, 0.7252, 0.8748, 0.335, 0.7489, 0.3307, 0.7484, 0.2645, 0.8759, 0.2627, 0.8979, 0.2498, 0.8927, 0.3462, 0.8748, 0.335, 0.8759, 0.2627, 0.7302, 0.3417, 0.7302, 0.2546, 0.7484, 0.2645, 0.7489, 0.3307, 0.8927, 0.3462, 0.7302, 0.3417, 0.7489, 0.3307, 0.8748, 0.335, 0.871, 0.3726, 0.7457, 0.3666, 0.7463, 0.3463, 0.8724, 0.3505, 0.7302, 0.3417, 0.8927, 0.3462, 0.8724, 0.3505, 0.7463, 0.3463, 0.8863, 0.378, 0.7302, 0.3705, 0.7457, 0.3666, 0.871, 0.3726, 0.7302, 0.3705, 0.7302, 0.3417, 0.7463, 0.3463, 0.7457, 0.3666, 0.6953, 0.127, 0.6339, 0.1256, 0.6339, 0.05247, 0.6959, 0.05275, 0.7036, 0.04352, 0.7036, 0.1362, 0.6953, 0.127, 0.6959, 0.05275, 0.6259, 0.1348, 0.6258, 0.04402, 0.6339, 0.05247, 0.6339, 0.1256, 0.7036, 0.1362, 0.6259, 0.1348, 0.6339, 0.1256, 0.6953, 0.127, 0.6989, 0.1774, 0.6532, 0.1691, 0.6543, 0.1663, 0.6995, 0.1741, 0.6926, 0.2084, 0.6195, 0.1833, 0.6532, 0.1691, 0.6989, 0.1774, 0.6195, 0.1833, 0.6297, 0.1486, 0.6543, 0.1663, 0.6532, 0.1691, 0.3622, 0.4806, 0.3713, 0.4813, 0.3704, 0.5288, 0.3603, 0.5279, 0.3659, 0.3944, 0.3736, 0.3948, 0.3724, 0.4368, 0.364, 0.4362, 0.4004, 0.3963, 0.3736, 0.3948, 0.3745, 0.3553, 0.4006, 0.3568, 0.4006, 0.4383, 0.3724, 0.4368, 0.3736, 0.3948, 0.4004, 0.3963, 0.401, 0.4828, 0.3713, 0.4813, 0.3724, 0.4368, 0.4006, 0.4383, 0.4017, 0.5302, 0.3704, 0.5288, 0.3713, 0.4813, 0.401, 0.4828, 0.406, 0.5842, 0.3663, 0.5847, 0.3704, 0.5288, 0.4017, 0.5302, 0.4065, 0.08055, 0.3716, 0.07925, 0.3665, 0.01954, 0.4106, 0.01868, 0.4059, 0.1341, 0.3727, 0.1326, 0.3716, 0.07925, 0.4065, 0.08055, 0.405, 0.1837, 0.3735, 0.1822, 0.3727, 0.1326, 0.4059, 0.1341, 0.4039, 0.2306, 0.3741, 0.2291, 0.3735, 0.1822, 0.405, 0.1837, 0.4028, 0.2751, 0.3745, 0.2736, 0.3741, 0.2291, 0.4039, 0.2306, 0.4015, 0.3172, 0.3748, 0.3157, 0.3745, 0.2736, 0.4028, 0.2751, 0.4006, 0.3568, 0.3745, 0.3553, 0.3748, 0.3157, 0.4015, 0.3172, 0.3674, 0.3552, 0.3745, 0.3553, 0.3736, 0.3948, 0.3659, 0.3944, 0.4116, 0.5292, 0.4017, 0.5302, 0.401, 0.4828, 0.41, 0.4822, 0.364, 0.4362, 0.3724, 0.4368, 0.3713, 0.4813, 0.3622, 0.4806, 0.3603, 0.5279, 0.3704, 0.5288, 0.3663, 0.5847, 0.355, 0.5804, 0.4165, 0.1345, 0.4059, 0.1341, 0.4065, 0.08055, 0.4184, 0.08103, 0.4111, 0.2757, 0.4028, 0.2751, 0.4039, 0.2306, 0.4129, 0.2313, 0.4089, 0.4379, 0.4006, 0.4383, 0.4004, 0.3963, 0.4081, 0.3961, 0.417, 0.5799, 0.406, 0.5842, 0.4017, 0.5302, 0.4116, 0.5292, 0.4077, 0.3569, 0.4006, 0.3568, 0.4015, 0.3172, 0.4093, 0.3176, 0.4148, 0.1843, 0.405, 0.1837, 0.4059, 0.1341, 0.4165, 0.1345, 0.4093, 0.3176, 0.4015, 0.3172, 0.4028, 0.2751, 0.4111, 0.2757, 0.4081, 0.3961, 0.4004, 0.3963, 0.4006, 0.3568, 0.4077, 0.3569, 0.4129, 0.2313, 0.4039, 0.2306, 0.405, 0.1837, 0.4148, 0.1843, 0.4184, 0.08103, 0.4065, 0.08055, 0.4106, 0.01868, 0.4225, 0.02255, 0.212, 0.007774, 0.2117, 0.9917, 0.1945, 0.9917, 0.1949, 0.007819, 0.1949, 0.007819, 0.1945, 0.9917, 0.1774, 0.9918, 0.1777, 0.007863, 0.1777, 0.007863, 0.1774, 0.9918, 0.1602, 0.9918, 0.1605, 0.007907, 0.1262, 0.007996, 0.1258, 0.9919, 0.1087, 0.992, 0.109, 0.008041, 0.109, 0.008041, 0.1087, 0.992, 0.09149, 0.992, 0.09183, 0.008085, 0.1605, 0.007907, 0.1602, 0.9918, 0.143, 0.9919, 0.1433, 0.007952, 0.02313, 0.008262, 0.02279, 0.9922, 0.00562, 0.9922, 0.00596, 0.008307, 0.04031, 0.008218, 0.03997, 0.9921, 0.02279, 0.9922, 0.02313, 0.008262, 0.352, 0.2334, 0.3539, 0.2865, 0.3422, 0.2865, 0.3415, 0.2339, 0.3086, 0.5288, 0.3066, 0.5725, 0.2917, 0.5718, 0.2935, 0.5283, 0.3107, 0.2346, 0.3115, 0.186, 0.3207, 0.1863, 0.3208, 0.2348, 0.3444, 0.4852, 0.3422, 0.5289, 0.3341, 0.5286, 0.3357, 0.4845, 0.3094, 0.3399, 0.3092, 0.2869, 0.3207, 0.287, 0.3197, 0.3399, 0.3406, 0.0206, 0.3408, 0.05853, 0.3337, 0.0589, 0.3334, 0.01868, 0.309, 0.4387, 0.3092, 0.3904, 0.3189, 0.3903, 0.318, 0.4384, 0.3494, 0.1845, 0.352, 0.2334, 0.3415, 0.2339, 0.34, 0.1852, 0.3086, 0.5288, 0.3087, 0.4847, 0.3171, 0.4845, 0.3164, 0.5289, 0.3117, 0.09914, 0.3113, 0.06008, 0.3182, 0.05992, 0.3192, 0.09924, 0.3341, 0.5286, 0.3349, 0.5755, 0.3142, 0.5749, 0.3164, 0.5289, 0.3357, 0.4845, 0.3341, 0.5286, 0.3164, 0.5289, 0.3171, 0.4845, 0.3375, 0.4384, 0.3357, 0.4845, 0.3171, 0.4845, 0.318, 0.4384, 0.3393, 0.3902, 0.3375, 0.4384, 0.318, 0.4384, 0.3189, 0.3903, 0.3411, 0.3397, 0.3393, 0.3902, 0.3189, 0.3903, 0.3197, 0.3399, 0.3422, 0.2865, 0.3411, 0.3397, 0.3197, 0.3399, 0.3207, 0.287, 0.3415, 0.2339, 0.3422, 0.2865, 0.3207, 0.287, 0.3208, 0.2348, 0.34, 0.1852, 0.3415, 0.2339, 0.3208, 0.2348, 0.3207, 0.1863, 0.338, 0.14, 0.34, 0.1852, 0.3207, 0.1863, 0.3201, 0.1412, 0.3358, 0.09803, 0.338, 0.14, 0.3201, 0.1412, 0.3192, 0.09924, 0.3337, 0.0589, 0.3358, 0.09803, 0.3192, 0.09924, 0.3182, 0.05992, 0.3334, 0.01868, 0.3337, 0.0589, 0.3182, 0.05992, 0.3155, 0.0194, 0.3118, 0.141, 0.3117, 0.09914, 0.3192, 0.09924, 0.3201, 0.1412, 0.3066, 0.5725, 0.3086, 0.5288, 0.3164, 0.5289, 0.3142, 0.5749, 0.3493, 0.3909, 0.3468, 0.4392, 0.3375, 0.4384, 0.3393, 0.3902, 0.3113, 0.06008, 0.3088, 0.02174, 0.3155, 0.0194, 0.3182, 0.05992, 0.3087, 0.4847, 0.309, 0.4387, 0.318, 0.4384, 0.3171, 0.4845, 0.3422, 0.5289, 0.3432, 0.573, 0.3349, 0.5755, 0.3341, 0.5286, 0.3092, 0.3904, 0.3094, 0.3399, 0.3197, 0.3399, 0.3189, 0.3903, 0.3466, 0.1392, 0.3494, 0.1845, 0.34, 0.1852, 0.338, 0.14, 0.3092, 0.2869, 0.3107, 0.2346, 0.3208, 0.2348, 0.3207, 0.287, 0.3468, 0.4392, 0.3444, 0.4852, 0.3357, 0.4845, 0.3375, 0.4384, 0.3115, 0.186, 0.3118, 0.141, 0.3201, 0.1412, 0.3207, 0.1863, 0.3349, 0.8005, 0.3044, 0.7899, 0.2834, 0.7655, 0.2774, 0.7338, 0.288, 0.7034, 0.3124, 0.6823, 0.344, 0.6763, 0.3745, 0.6869, 0.3955, 0.7113, 0.4015, 0.743, 0.3909, 0.7734, 0.3665, 0.7945, 0.3087, 0.4847, 0.3086, 0.5288, 0.2935, 0.5283, 0.2936, 0.4844, 0.309, 0.4387, 0.3087, 0.4847, 0.2936, 0.4844, 0.2933, 0.4385, 0.3094, 0.3399, 0.3092, 0.3904, 0.2927, 0.3903, 0.2921, 0.3397, 0.3092, 0.2869, 0.3094, 0.3399, 0.2921, 0.3397, 0.2917, 0.2864, 0.3107, 0.2346, 0.3092, 0.2869, 0.2917, 0.2864, 0.2939, 0.2338, 0.3115, 0.186, 0.3107, 0.2346, 0.2939, 0.2338, 0.2959, 0.1854, 0.3118, 0.141, 0.3115, 0.186, 0.2959, 0.1854, 0.2974, 0.1406, 0.3117, 0.09914, 0.3118, 0.141, 0.2974, 0.1406, 0.2982, 0.09898, 0.3113, 0.06008, 0.3117, 0.09914, 0.2982, 0.09898, 0.2983, 0.06026, 0.3088, 0.02174, 0.3113, 0.06008, 0.2983, 0.06026, 0.2966, 0.02244, 0.2701, 0.7545, 0.2792, 0.7531, 0.2973, 0.782, 0.2853, 0.7886, 0.3969, 0.7134, 0.4037, 0.7111, 0.4052, 0.7474, 0.3984, 0.7461, 0.3478, 0.6718, 0.3489, 0.6647, 0.3833, 0.6797, 0.3782, 0.6856, 0.2873, 0.6942, 0.2825, 0.6896, 0.3124, 0.6693, 0.3147, 0.6759, 0.2701, 0.7545, 0.2639, 0.7554, 0.2655, 0.7203, 0.2716, 0.7222, 0.3587, 0.7941, 0.3614, 0.7997, 0.3285, 0.8067, 0.3283, 0.8008, 0.2485, 0.7565, 0.2639, 0.7554, 0.2794, 0.7934, 0.2598, 0.8005, 0.2504, 0.7153, 0.2655, 0.7203, 0.2639, 0.7554, 0.2485, 0.7565, 0.2706, 0.6779, 0.2825, 0.6896, 0.2655, 0.7203, 0.2504, 0.7153, 0.307, 0.6529, 0.3124, 0.6693, 0.2825, 0.6896, 0.2706, 0.6779, 0.3957, 0.6664, 0.3833, 0.6797, 0.3489, 0.6647, 0.3522, 0.6473, 0.4209, 0.7065, 0.4037, 0.7111, 0.3833, 0.6797, 0.3957, 0.6664, 0.4217, 0.7518, 0.4052, 0.7474, 0.4037, 0.7111, 0.4209, 0.7065, 0.4013, 0.7902, 0.3892, 0.7791, 0.4052, 0.7474, 0.4217, 0.7518, 0.3671, 0.814, 0.3614, 0.7997, 0.3892, 0.7791, 0.4013, 0.7902, 0.3288, 0.8211, 0.3285, 0.8067, 0.3614, 0.7997, 0.3671, 0.814, 0.2891, 0.8176, 0.2917, 0.7991, 0.3285, 0.8067, 0.3288, 0.8211, 0.3841, 0.7751, 0.3892, 0.7791, 0.3614, 0.7997, 0.3587, 0.7941, 0.2853, 0.7886, 0.2794, 0.7934, 0.2639, 0.7554, 0.2701, 0.7545, 0.303, 0.6437, 0.307, 0.6529, 0.2706, 0.6779, 0.2633, 0.672, 0.3283, 0.8008, 0.3285, 0.8067, 0.2917, 0.7991, 0.295, 0.793, 0.2716, 0.7222, 0.2655, 0.7203, 0.2825, 0.6896, 0.2873, 0.6942, 0.3147, 0.6759, 0.3124, 0.6693, 0.3489, 0.6647, 0.3478, 0.6718, 0.3782, 0.6856, 0.3833, 0.6797, 0.4037, 0.7111, 0.3969, 0.7134, 0.3984, 0.7461, 0.4052, 0.7474, 0.3892, 0.7791, 0.3841, 0.7751, 0.3394, 0.8045, 0.3029, 0.7926, 0.283, 0.7678, 0.2774, 0.7367, 0.287, 0.7056, 0.3088, 0.6816, 0.3396, 0.673, 0.3705, 0.6818, 0.3921, 0.7051, 0.3998, 0.7358, 0.3927, 0.7667, 0.374, 0.7917, 0.2716, 0.7222, 0.2796, 0.725, 0.2792, 0.7531, 0.2701, 0.7545, 0.2873, 0.6942, 0.2935, 0.7005, 0.2796, 0.725, 0.2716, 0.7222, 0.3147, 0.6759, 0.3178, 0.6847, 0.2935, 0.7005, 0.2873, 0.6942, 0.3478, 0.6718, 0.3462, 0.6806, 0.3178, 0.6847, 0.3147, 0.6759, 0.3782, 0.6856, 0.3722, 0.6923, 0.3462, 0.6806, 0.3478, 0.6718, 0.3969, 0.7134, 0.3882, 0.7158, 0.3722, 0.6923, 0.3782, 0.6856, 0.3984, 0.7461, 0.3899, 0.744, 0.3882, 0.7158, 0.3969, 0.7134, 0.3841, 0.7751, 0.3776, 0.7694, 0.3899, 0.744, 0.3984, 0.7461, 0.3587, 0.7941, 0.3553, 0.7865, 0.3776, 0.7694, 0.3841, 0.7751, 0.3283, 0.8008, 0.3283, 0.7929, 0.3553, 0.7865, 0.3587, 0.7941, 0.295, 0.793, 0.2973, 0.782, 0.3283, 0.7929, 0.3283, 0.8008, 0.09183, 0.008085, 0.09149, 0.992, 0.07431, 0.992, 0.07465, 0.008129, 0.07465, 0.008129, 0.07431, 0.992, 0.05714, 0.9921, 0.05748, 0.008174, 0.05748, 0.008174, 0.05714, 0.9921, 0.03997, 0.9921, 0.04031, 0.008218, 0.4312, 0.7038, 0.4209, 0.7065, 0.3957, 0.6664, 0.4036, 0.6572, 0.37, 0.8218, 0.3671, 0.814, 0.4013, 0.7902, 0.4078, 0.7966, 0.2419, 0.7134, 0.2504, 0.7153, 0.2485, 0.7565, 0.2405, 0.7575, 0.3535, 0.6366, 0.3522, 0.6473, 0.307, 0.6529, 0.303, 0.6437, 0.2904, 0.8251, 0.2891, 0.8176, 0.3288, 0.8211, 0.329, 0.8284, 0.4312, 0.7545, 0.4217, 0.7518, 0.4209, 0.7065, 0.4312, 0.7038, 0.329, 0.8284, 0.3288, 0.8211, 0.3671, 0.814, 0.37, 0.8218, 0.2405, 0.7575, 0.2485, 0.7565, 0.2598, 0.8005, 0.2511, 0.8004, 0.4078, 0.7966, 0.4013, 0.7902, 0.4217, 0.7518, 0.4312, 0.7545, 0.4036, 0.6572, 0.3957, 0.6664, 0.3522, 0.6473, 0.3535, 0.6366, 0.2633, 0.672, 0.2706, 0.6779, 0.2504, 0.7153, 0.2419, 0.7134])
me_cylinder.materials.append(mat_wood)
me_cylinder.materials.append(mat_metakl)
me_cylinder.use_remesh_preserve_volume = False
me_cylinder.use_remesh_preserve_attributes = False
me_cylinder.use_mirror_vertex_groups = False
me_cylinder.update()

# ---- objects
ob_hammer = bpy.data.objects.new('Hammer', me_cylinder)

# ---- transforms, parenting, visibility, modifiers, constraints
ob_hammer.location = (0.0, 0.0, 0.0)
ob_hammer.lineart.crease_threshold = 0.0
_vg = ob_hammer.vertex_groups.new(name='head')
_vg = ob_hammer.vertex_groups.new(name='shaft')
_m = ob_hammer.modifiers.new('EdgeSplit', 'EDGE_SPLIT')
_m.use_edge_angle = False
_m = ob_hammer.modifiers.new('Triangulate', 'TRIANGULATE')

# ---- collection membership
col_collection_1.objects.link(ob_hammer)

# ---- scene / render settings (as saved in the file)
scene.frame_start = 1; scene.frame_end = 250; scene.frame_set(1)
scene.render.engine = 'BLENDER_EEVEE_NEXT'
scene.render.dither_intensity = 0.0
scene.cycles.use_denoising = False
scene.cycles.samples = 50
scene.cycles.sampling_pattern = 'TABULATED_SOBOL'
scene.cycles.light_sampling_threshold = 0.0
scene.cycles.use_adaptive_sampling = False
scene.cycles.use_light_tree = False
scene.cycles.blur_glossy = 0.0
scene.cycles.pixel_filter_type = 'GAUSSIAN'
scene.cycles.sample_clamp_direct = 0.59
scene.cycles.sample_clamp_indirect = 0.59
scene.view_settings.view_transform = 'Standard'
bpy.context.view_layer.update()

# ---- added for rendering (the .blend has no active camera and no usable light): camera, sun
cam_auto = bpy.data.cameras.new('AutoCamera')
cam_auto.lens = 50.0
cam_auto.sensor_width = 36.0
cam_auto.clip_end = 1000.0
ob_auto_camera = bpy.data.objects.new('AutoCamera', cam_auto)
scene.collection.objects.link(ob_auto_camera)
ob_auto_camera.location = (1.57426, -1.88912, 2.05928)
ob_auto_camera.rotation_euler = (1.09748, -7.21219e-08, 0.694738)
scene.camera = ob_auto_camera
light_auto_sun = bpy.data.lights.new('AutoSun', 'SUN')
light_auto_sun.energy = 3.0
light_auto_sun.angle = 0.0523599
ob_auto_sun = bpy.data.objects.new('AutoSun', light_auto_sun)
scene.collection.objects.link(ob_auto_sun)
ob_auto_sun.rotation_euler = (0.872665, 0.174533, 0.523599)
bpy.context.view_layer.update()
